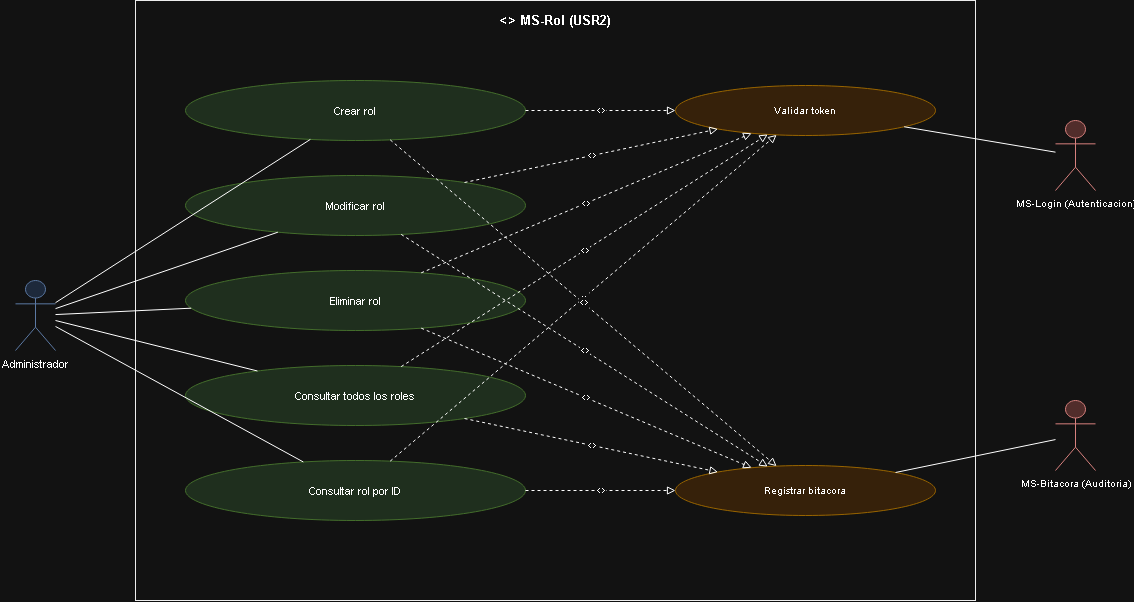

The diagram above was exported from draw.io. Its source (the exported page's mxGraphModel, read from the mxfile embedded in the PNG):
<mxGraphModel dx="1875" dy="688" grid="1" gridSize="10" guides="1" tooltips="1" connect="1" arrows="1" fold="1" page="1" pageScale="1" pageWidth="1169" pageHeight="826" math="0" shadow="0">
  <root>
    <mxCell id="0" />
    <mxCell id="1" parent="0" />
    <mxCell id="id86" parent="1" style="rounded=0;whiteSpace=wrap;html=1;verticalAlign=top;align=center;fontStyle=1;fillColor=none;strokeColor=#000000;fontSize=13;spacingTop=6;" value="&lt;&lt;microservicio&gt;&gt; MS-Rol (USR2)" vertex="1">
      <mxGeometry height="600" width="840" x="160" as="geometry" />
    </mxCell>
    <mxCell id="id87" parent="1" style="shape=umlActor;verticalLabelPosition=bottom;verticalAlign=top;html=1;outlineConnect=0;fillColor=#dae8fc;strokeColor=#6c8ebf;fontSize=11;" value="Administrador" vertex="1">
      <mxGeometry height="70" width="40" x="40" y="280" as="geometry" />
    </mxCell>
    <mxCell id="id88" parent="1" style="ellipse;whiteSpace=wrap;html=1;fillColor=#d5e8d4;strokeColor=#82b366;fontSize=11;" value="Crear rol" vertex="1">
      <mxGeometry height="60" width="340" x="210" y="80" as="geometry" />
    </mxCell>
    <mxCell id="id89" parent="1" style="ellipse;whiteSpace=wrap;html=1;fillColor=#d5e8d4;strokeColor=#82b366;fontSize=11;" value="Modificar rol" vertex="1">
      <mxGeometry height="60" width="340" x="210" y="175" as="geometry" />
    </mxCell>
    <mxCell id="id90" parent="1" style="ellipse;whiteSpace=wrap;html=1;fillColor=#d5e8d4;strokeColor=#82b366;fontSize=11;" value="Eliminar rol" vertex="1">
      <mxGeometry height="60" width="340" x="210" y="270" as="geometry" />
    </mxCell>
    <mxCell id="id91" parent="1" style="ellipse;whiteSpace=wrap;html=1;fillColor=#d5e8d4;strokeColor=#82b366;fontSize=11;" value="Consultar todos los roles" vertex="1">
      <mxGeometry height="60" width="340" x="210" y="365" as="geometry" />
    </mxCell>
    <mxCell id="id92" parent="1" style="ellipse;whiteSpace=wrap;html=1;fillColor=#d5e8d4;strokeColor=#82b366;fontSize=11;" value="Consultar rol por ID" vertex="1">
      <mxGeometry height="60" width="340" x="210" y="460" as="geometry" />
    </mxCell>
    <mxCell id="id93" edge="1" parent="1" source="id87" style="edgeStyle=none;html=1;endArrow=none;rounded=0;" target="id88" value="">
      <mxGeometry relative="1" as="geometry" />
    </mxCell>
    <mxCell id="id94" edge="1" parent="1" source="id87" style="edgeStyle=none;html=1;endArrow=none;rounded=0;" target="id89" value="">
      <mxGeometry relative="1" as="geometry" />
    </mxCell>
    <mxCell id="id95" edge="1" parent="1" source="id87" style="edgeStyle=none;html=1;endArrow=none;rounded=0;" target="id90" value="">
      <mxGeometry relative="1" as="geometry" />
    </mxCell>
    <mxCell id="id96" edge="1" parent="1" source="id87" style="edgeStyle=none;html=1;endArrow=none;rounded=0;" target="id91" value="">
      <mxGeometry relative="1" as="geometry" />
    </mxCell>
    <mxCell id="id97" edge="1" parent="1" source="id87" style="edgeStyle=none;html=1;endArrow=none;rounded=0;" target="id92" value="">
      <mxGeometry relative="1" as="geometry" />
    </mxCell>
    <mxCell id="id98" parent="1" style="ellipse;whiteSpace=wrap;html=1;fillColor=#ffe6cc;strokeColor=#d79b00;fontSize=10;" value="Validar token" vertex="1">
      <mxGeometry height="50" width="260" x="700" y="85" as="geometry" />
    </mxCell>
    <mxCell id="id99" edge="1" parent="1" source="id88" style="edgeStyle=none;html=1;endArrow=block;endFill=0;dashed=1;fontSize=9;" target="id98" value="&lt;&lt;include&gt;&gt;">
      <mxGeometry relative="1" as="geometry" />
    </mxCell>
    <mxCell id="id100" edge="1" parent="1" source="id89" style="edgeStyle=none;html=1;endArrow=block;endFill=0;dashed=1;fontSize=9;" target="id98" value="&lt;&lt;include&gt;&gt;">
      <mxGeometry relative="1" as="geometry" />
    </mxCell>
    <mxCell id="id101" edge="1" parent="1" source="id90" style="edgeStyle=none;html=1;endArrow=block;endFill=0;dashed=1;fontSize=9;" target="id98" value="&lt;&lt;include&gt;&gt;">
      <mxGeometry relative="1" as="geometry" />
    </mxCell>
    <mxCell id="id102" edge="1" parent="1" source="id91" style="edgeStyle=none;html=1;endArrow=block;endFill=0;dashed=1;fontSize=9;" target="id98" value="&lt;&lt;include&gt;&gt;">
      <mxGeometry relative="1" as="geometry" />
    </mxCell>
    <mxCell id="id103" edge="1" parent="1" source="id92" style="edgeStyle=none;html=1;endArrow=block;endFill=0;dashed=1;fontSize=9;" target="id98" value="&lt;&lt;include&gt;&gt;">
      <mxGeometry relative="1" as="geometry" />
    </mxCell>
    <mxCell id="id104" parent="1" style="shape=umlActor;verticalLabelPosition=bottom;verticalAlign=top;html=1;outlineConnect=0;fillColor=#f8cecc;strokeColor=#b85450;fontSize=10;" value="MS-Login (Autenticacion)" vertex="1">
      <mxGeometry height="70" width="40" x="1080" y="120" as="geometry" />
    </mxCell>
    <mxCell id="id105" edge="1" parent="1" source="id98" style="edgeStyle=none;html=1;endArrow=none;rounded=0;" target="id104" value="">
      <mxGeometry relative="1" as="geometry" />
    </mxCell>
    <mxCell id="id106" parent="1" style="ellipse;whiteSpace=wrap;html=1;fillColor=#ffe6cc;strokeColor=#d79b00;fontSize=10;" value="Registrar bitacora" vertex="1">
      <mxGeometry height="50" width="260" x="700" y="465" as="geometry" />
    </mxCell>
    <mxCell id="id107" edge="1" parent="1" source="id88" style="edgeStyle=none;html=1;endArrow=block;endFill=0;dashed=1;fontSize=9;" target="id106" value="&lt;&lt;include&gt;&gt;">
      <mxGeometry relative="1" as="geometry" />
    </mxCell>
    <mxCell id="id108" edge="1" parent="1" source="id89" style="edgeStyle=none;html=1;endArrow=block;endFill=0;dashed=1;fontSize=9;" target="id106" value="&lt;&lt;include&gt;&gt;">
      <mxGeometry relative="1" as="geometry" />
    </mxCell>
    <mxCell id="id109" edge="1" parent="1" source="id90" style="edgeStyle=none;html=1;endArrow=block;endFill=0;dashed=1;fontSize=9;" target="id106" value="&lt;&lt;include&gt;&gt;">
      <mxGeometry relative="1" as="geometry" />
    </mxCell>
    <mxCell id="id110" edge="1" parent="1" source="id91" style="edgeStyle=none;html=1;endArrow=block;endFill=0;dashed=1;fontSize=9;" target="id106" value="&lt;&lt;include&gt;&gt;">
      <mxGeometry relative="1" as="geometry" />
    </mxCell>
    <mxCell id="id111" edge="1" parent="1" source="id92" style="edgeStyle=none;html=1;endArrow=block;endFill=0;dashed=1;fontSize=9;" target="id106" value="&lt;&lt;include&gt;&gt;">
      <mxGeometry relative="1" as="geometry" />
    </mxCell>
    <mxCell id="id112" parent="1" style="shape=umlActor;verticalLabelPosition=bottom;verticalAlign=top;html=1;outlineConnect=0;fillColor=#f8cecc;strokeColor=#b85450;fontSize=10;" value="MS-Bitacora (Auditoria)" vertex="1">
      <mxGeometry height="70" width="40" x="1080" y="400" as="geometry" />
    </mxCell>
    <mxCell id="id113" edge="1" parent="1" source="id106" style="edgeStyle=none;html=1;endArrow=none;rounded=0;" target="id112" value="">
      <mxGeometry relative="1" as="geometry" />
    </mxCell>
  </root>
</mxGraphModel>